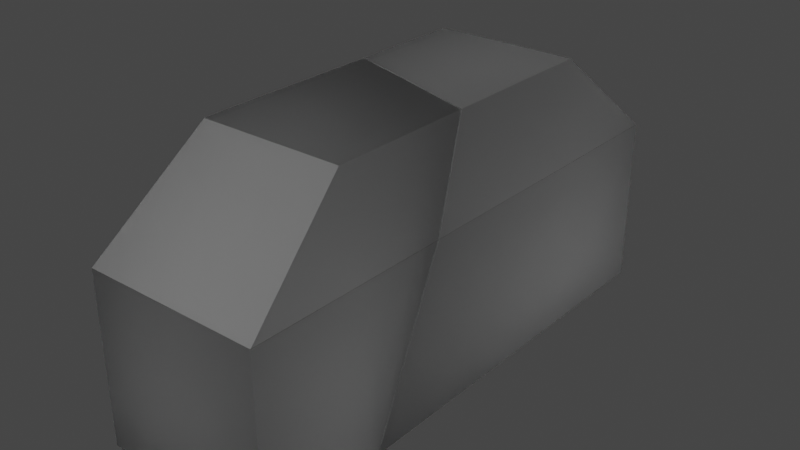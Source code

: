 # Source: Pawn_cut.blend  (saved by Blender 2.81.16; exported with 4.5.12 LTS)
import bpy
from mathutils import Matrix  # noqa: F401  (used for matrix-valued properties, if any)

bpy.ops.wm.read_factory_settings(use_empty=True)
scene = bpy.context.scene
scene.name = 'Scene'

# ---- collections
col_collection = bpy.data.collections.new('Collection'); scene.collection.children.link(col_collection)

# ---- images (referenced by path relative to the original .blend; pixels are not part of the script)
import os
ASSET_DIR = os.environ.get("B2B_ASSET_DIR", "")  # directory of the original .blend (textures are referenced by path, not embedded)
HERE = os.path.dirname(os.path.abspath(__file__))  # packed textures are extracted next to this script under _unpacked/

def load_image(name, relpath, width, height, colorspace="sRGB"):
    """Load a texture the original file referenced (path relative to the .blend, or extracted next to this script)."""
    p = next((c for c in (os.path.join(HERE, relpath), os.path.join(ASSET_DIR, relpath)) if relpath and os.path.exists(c)), "")
    if p:
        img = bpy.data.images.load(p, check_existing=True)
        img.name = name
    else:  # same state as the original file: an image datablock whose file is absent (Cycles renders it pink)
        img = bpy.data.images.new(name, width, height)
        img.source = "FILE"
        img.filepath = "//" + (relpath or name)
    img.colorspace_settings.name = colorspace
    return img
img_glass_001 = load_image('Glass.001', 'Glass Mat.png', 1024, 1024, 'sRGB')
img_glass_000 = load_image('Glass.000', 'Glass Mat.png', 1024, 1024, 'sRGB')

# ---- materials (node trees are filled in below, after node groups)
mat_material = bpy.data.materials.new('Material')
mat_material.use_transparent_shadow = False
mat_material_001 = bpy.data.materials.new('Material.001')
mat_material_001.use_transparent_shadow = False

# ---- material node trees
mat_material.use_nodes = True; mat_material.node_tree.nodes.clear()
_N = mat_material.node_tree.nodes; _L = mat_material.node_tree.links
n0 = _N.new('ShaderNodeOutputMaterial'); n0.name = 'Material Output'; n0.location = (300, 300)
n1 = _N.new('ShaderNodeBsdfGlass'); n1.name = 'Glass BSDF'; n1.location = (10, 300)
n1.distribution = 'BECKMANN'
n1.inputs[1].default_value = 0.75
n1.inputs[2].default_value = 2.5
n2 = _N.new('ShaderNodeTexImage'); n2.name = 'Image Texture'; n2.location = (35, 572)
n2.image = img_glass_001
_L.new(n1.outputs[0], n0.inputs[0])
n0.is_active_output = True
mat_material_001.use_nodes = True; mat_material_001.node_tree.nodes.clear()
_N = mat_material_001.node_tree.nodes; _L = mat_material_001.node_tree.links
n0 = _N.new('ShaderNodeOutputMaterial'); n0.name = 'Material Output'; n0.location = (300, 300)
n1 = _N.new('ShaderNodeBsdfGlass'); n1.name = 'Glass BSDF'; n1.location = (10, 300)
n1.distribution = 'BECKMANN'
n1.inputs[1].default_value = 0.75
n1.inputs[2].default_value = 2.5
n2 = _N.new('ShaderNodeTexImage'); n2.name = 'Image Texture'; n2.location = (35, 572)
n2.image = img_glass_000
_L.new(n1.outputs[0], n0.inputs[0])
n0.is_active_output = True

# ---- world
world_world = bpy.data.worlds.new('World'); scene.world = world_world
world_world.use_nodes = True; world_world.node_tree.nodes.clear()
_N = world_world.node_tree.nodes; _L = world_world.node_tree.links
n0 = _N.new('ShaderNodeOutputWorld'); n0.name = 'World Output'; n0.location = (300, 300)
n1 = _N.new('ShaderNodeBackground'); n1.name = 'Background'; n1.location = (10, 300)
n1.inputs[0].default_value = (0.05088, 0.05088, 0.05088, 1.0)
_L.new(n1.outputs[0], n0.inputs[0])
n0.is_active_output = True
world_world.color = (0.05088, 0.05088, 0.05088)
world_world.use_sun_shadow = False
world_world.sun_shadow_jitter_overblur = 0.0

# ---- meshes
me_cube_002 = bpy.data.meshes.new('Cube.002')
me_cube_002.from_pydata([(1.0, -1.0, 0.2245), (1.0, -1.0, -1.775), (-1.0, -1.0, 0.2245), (-1.0, -1.0, -1.775), (1.0, -1.0, 0.2217), (0.8178, -0.5853, 1.329), (-0.8178, -0.5853, 1.329), (-1.0, -1.0, 0.2217), (-1.0, -0.2962, -1.775), (1.0, -0.2161, 0.2245), (-1.0, -0.004961, 0.2245), (1.0, -0.5074, -1.775), (0.8178, -0.036, 1.329), (1.0, -0.2165, 0.2217), (-0.8178, 0.1367, 1.329), (-1.0, -0.005375, 0.2217)], [], [(1, 0, 2, 3), (13, 12, 14, 15, 10, 8, 11, 9), (8, 11, 1, 3), (11, 9, 0, 1), (12, 14, 6, 5), (10, 2, 7, 15), (5, 6, 7, 4), (12, 5, 4, 13), (2, 0, 4, 7), (6, 14, 15, 7), (0, 9, 13, 4), (3, 2, 10, 8)])
_uv = me_cube_002.uv_layers.new(name='UVMap')
_uv.uv.foreach_set('vector', [0.375, 0.75, 0.625, 0.75, 0.625, 1.0, 0.375, 1.0, 0.625, 0.6521, 0.7147, 0.6272, 0.7853, 0.6168, 0.875, 0.6257, 0.625, 0.1244, 0.375, 0.08798, 0.375, 0.6884, 0.625, 0.652, 0.125, 0.662, 0.375, 0.6884, 0.375, 0.75, 0.125, 0.75, 0.375, 0.6884, 0.625, 0.652, 0.625, 0.75, 0.375, 0.75, 0.7147, 0.6272, 0.7853, 0.6168, 0.7853, 0.6603, 0.7147, 0.6603, 0.625, 0.1244, 0.625, 0.0, 0.625, 2.037e-10, 0.625, 0.1243, 0.7147, 0.6603, 0.7853, 0.6603, 0.875, 0.75, 0.625, 0.75, 0.7147, 0.6272, 0.7147, 0.6603, 0.625, 0.75, 0.625, 0.6521, 0.625, 1.0, 0.625, 0.75, 0.625, 0.75, 0.625, 1.0, 0.7853, 0.6603, 0.7853, 0.6168, 0.875, 0.6257, 0.875, 0.75, 0.625, 0.75, 0.625, 0.652, 0.625, 0.6521, 0.625, 0.75, 0.375, 0.0, 0.625, 0.0, 0.625, 0.1244, 0.375, 0.08798])
me_cube_002.materials.append(mat_material)
me_cube_002.use_remesh_preserve_volume = False
me_cube_002.use_remesh_preserve_attributes = False
me_cube_002.use_mirror_vertex_groups = False
me_cube_002.update()
me_cube_000 = bpy.data.meshes.new('Cube.000')
me_cube_000.from_pydata([(1.0, 1.0, 0.2245), (1.0, 1.0, -1.775), (-1.0, 1.0, 0.2245), (-1.0, 1.0, -1.775), (1.0, 1.0, 0.2217), (0.8178, 0.5853, 1.329), (-0.8178, 0.5853, 1.329), (-1.0, 1.0, 0.2217), (-1.0, -0.295, -1.775), (1.0, -0.2145, 0.2245), (-1.0, -0.003482, 0.2245), (1.0, -0.5061, -1.775), (0.8178, -0.03426, 1.329), (1.0, -0.2149, 0.2217), (-0.8178, 0.1383, 1.329), (-1.0, -0.003896, 0.2217)], [], [(8, 10, 2, 3), (3, 2, 0, 1), (9, 0, 4, 13), (0, 2, 7, 4), (14, 6, 7, 15), (6, 5, 4, 7), (5, 6, 14, 12), (5, 12, 13, 4), (2, 10, 15, 7), (1, 0, 9, 11), (14, 12, 13, 9, 11, 8, 10, 15), (3, 1, 11, 8)])
_uv = me_cube_000.uv_layers.new(name='UVMap')
_uv.uv.foreach_set('vector', [0.375, 0.08812, 0.625, 0.1246, 0.625, 0.25, 0.375, 0.25, 0.375, 0.25, 0.625, 0.25, 0.625, 0.5, 0.375, 0.5, 0.625, 0.6518, 0.625, 0.5, 0.625, 0.5, 0.625, 0.6519, 0.625, 0.5, 0.625, 0.25, 0.625, 0.25, 0.625, 0.5, 0.7853, 0.6167, 0.7853, 0.5897, 0.875, 0.5, 0.875, 0.6255, 0.7853, 0.5897, 0.7147, 0.5897, 0.625, 0.5, 0.875, 0.5, 0.7147, 0.5897, 0.7853, 0.5897, 0.7853, 0.6167, 0.7147, 0.6271, 0.7147, 0.5897, 0.7147, 0.6271, 0.625, 0.6519, 0.625, 0.5, 0.625, 0.25, 0.625, 0.1246, 0.625, 0.1245, 0.625, 0.25, 0.375, 0.5, 0.625, 0.5, 0.625, 0.6518, 0.375, 0.6883, 0.7853, 0.6167, 0.7147, 0.6271, 0.625, 0.6519, 0.625, 0.6518, 0.375, 0.6883, 0.125, 0.6619, 0.625, 0.1246, 0.625, 0.1245, 0.125, 0.5, 0.375, 0.5, 0.375, 0.6883, 0.125, 0.6619])
me_cube_000.materials.append(mat_material_001)
me_cube_000.use_remesh_preserve_volume = False
me_cube_000.use_remesh_preserve_attributes = False
me_cube_000.use_mirror_vertex_groups = False
me_cube_000.update()

# ---- objects
ob_glass = bpy.data.objects.new('Glass', me_cube_002)
ob_glass_001 = bpy.data.objects.new('Glass.001', me_cube_000)

# ---- transforms, parenting, visibility, modifiers, constraints
ob_glass.location = (0.0, 0.0, 1.75)
ob_glass.scale = (1.0, 3.0, 0.9663)
ob_glass.lock_rotations_4d = False
ob_glass.empty_display_type = 'ARROWS'
ob_glass.lineart.crease_threshold = 0.0
ob_glass_001.location = (0.0, 0.0, 1.75)
ob_glass_001.scale = (1.0, 3.0, 0.9663)
ob_glass_001.lock_rotations_4d = False
ob_glass_001.empty_display_type = 'ARROWS'
ob_glass_001.lineart.crease_threshold = 0.0

# ---- collection membership
col_collection.objects.link(ob_glass)
col_collection.objects.link(ob_glass_001)

# ---- scene / render settings (as saved in the file)
scene.frame_start = 1; scene.frame_end = 250; scene.frame_set(70)
scene.render.engine = 'BLENDER_EEVEE_NEXT'
scene.cycles.use_denoising = False
scene.cycles.samples = 256
scene.cycles.sampling_pattern = 'TABULATED_SOBOL'
scene.cycles.use_adaptive_sampling = False
scene.cycles.use_light_tree = False
scene.view_settings.view_transform = 'Filmic'
bpy.context.view_layer.update()

# ---- added for rendering (the .blend has no active camera and no usable light): camera, sun
cam_auto = bpy.data.cameras.new('AutoCamera')
cam_auto.lens = 50.0
cam_auto.sensor_width = 36.0
cam_auto.clip_end = 1000.0
ob_auto_camera = bpy.data.objects.new('AutoCamera', cam_auto)
scene.collection.objects.link(ob_auto_camera)
ob_auto_camera.location = (6.47657, -7.77189, 6.71569)
ob_auto_camera.rotation_euler = (1.09748, -7.21219e-08, 0.694738)
scene.camera = ob_auto_camera
light_auto_sun = bpy.data.lights.new('AutoSun', 'SUN')
light_auto_sun.energy = 3.0
light_auto_sun.angle = 0.0523599
ob_auto_sun = bpy.data.objects.new('AutoSun', light_auto_sun)
scene.collection.objects.link(ob_auto_sun)
ob_auto_sun.rotation_euler = (0.872665, 0.174533, 0.523599)
bpy.context.view_layer.update()
